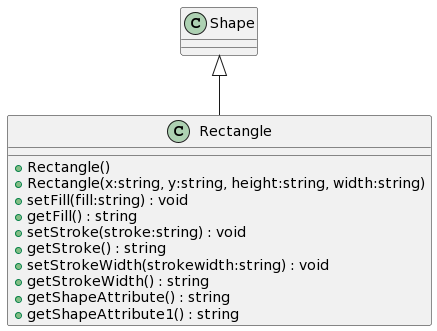

The diagram above was rendered by PlantUML. Its source (embedded in the PNG):
@startuml
class Rectangle {
    + Rectangle()
    + Rectangle(x:string, y:string, height:string, width:string)
    + setFill(fill:string) : void
    + getFill() : string
    + setStroke(stroke:string) : void
    + getStroke() : string
    + setStrokeWidth(strokewidth:string) : void
    + getStrokeWidth() : string
    + getShapeAttribute() : string
    + getShapeAttribute1() : string
}
Shape <|-- Rectangle
@enduml